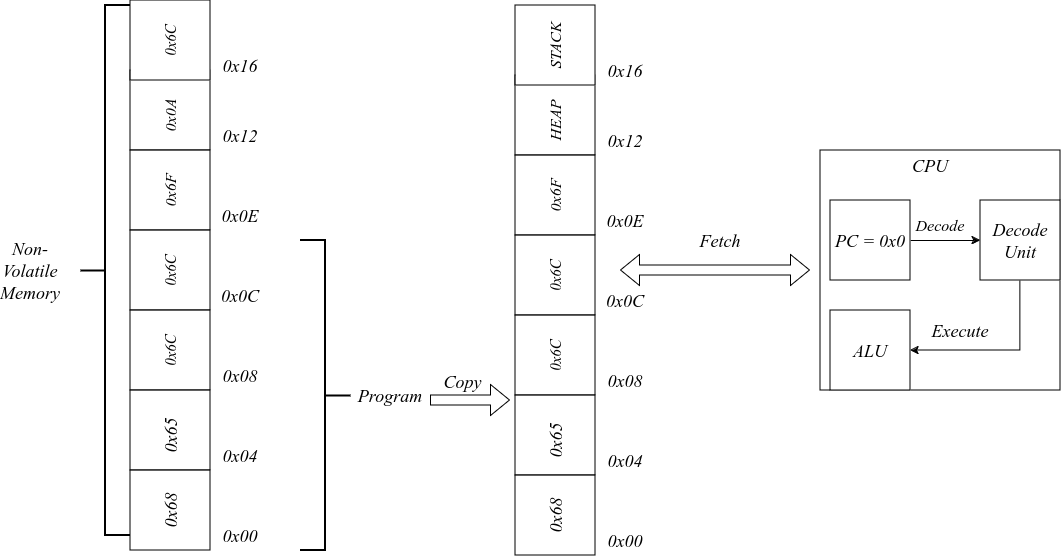

The diagram above was exported from draw.io. Its source (the exported page's mxGraphModel, read from the mxfile embedded in the PNG):
<mxGraphModel dx="2280" dy="742" grid="1" gridSize="10" guides="1" tooltips="1" connect="1" arrows="1" fold="1" page="1" pageScale="1" pageWidth="850" pageHeight="1100" math="0" shadow="0">
  <root>
    <mxCell id="0" />
    <mxCell id="1" parent="0" />
    <mxCell id="aDVC29ExqNJ67lyDjXPI-1" value="" style="whiteSpace=wrap;html=1;aspect=fixed;" vertex="1" parent="1">
      <mxGeometry x="40" y="110" width="80" height="80" as="geometry" />
    </mxCell>
    <mxCell id="aDVC29ExqNJ67lyDjXPI-2" value="" style="whiteSpace=wrap;html=1;aspect=fixed;" vertex="1" parent="1">
      <mxGeometry x="40" y="190" width="80" height="80" as="geometry" />
    </mxCell>
    <mxCell id="aDVC29ExqNJ67lyDjXPI-3" value="" style="whiteSpace=wrap;html=1;aspect=fixed;" vertex="1" parent="1">
      <mxGeometry x="40" y="270" width="80" height="80" as="geometry" />
    </mxCell>
    <mxCell id="aDVC29ExqNJ67lyDjXPI-4" value="" style="whiteSpace=wrap;html=1;aspect=fixed;" vertex="1" parent="1">
      <mxGeometry x="40" y="350" width="80" height="80" as="geometry" />
    </mxCell>
    <mxCell id="aDVC29ExqNJ67lyDjXPI-5" value="" style="whiteSpace=wrap;html=1;aspect=fixed;" vertex="1" parent="1">
      <mxGeometry x="40" y="430" width="80" height="80" as="geometry" />
    </mxCell>
    <mxCell id="aDVC29ExqNJ67lyDjXPI-6" value="" style="whiteSpace=wrap;html=1;aspect=fixed;" vertex="1" parent="1">
      <mxGeometry x="40" y="510" width="80" height="80" as="geometry" />
    </mxCell>
    <mxCell id="aDVC29ExqNJ67lyDjXPI-7" value="" style="whiteSpace=wrap;html=1;aspect=fixed;" vertex="1" parent="1">
      <mxGeometry x="40" y="40" width="80" height="80" as="geometry" />
    </mxCell>
    <mxCell id="aDVC29ExqNJ67lyDjXPI-8" value="" style="strokeWidth=2;html=1;shape=mxgraph.flowchart.annotation_2;align=left;labelPosition=right;pointerEvents=1;" vertex="1" parent="1">
      <mxGeometry x="-10" y="45" width="50" height="530" as="geometry" />
    </mxCell>
    <mxCell id="aDVC29ExqNJ67lyDjXPI-9" value="&lt;div&gt;&lt;font style=&quot;font-size: 18px;&quot; face=&quot;Times New Roman&quot;&gt;Non-Volatile&lt;/font&gt;&lt;/div&gt;&lt;div&gt;&lt;font style=&quot;font-size: 18px;&quot; face=&quot;Times New Roman&quot;&gt;&lt;font&gt;Memory&lt;/font&gt;&lt;br&gt;&lt;/font&gt;&lt;/div&gt;" style="text;html=1;align=center;verticalAlign=middle;whiteSpace=wrap;rounded=0;" vertex="1" parent="1">
      <mxGeometry x="-90" y="295" width="60" height="30" as="geometry" />
    </mxCell>
    <mxCell id="aDVC29ExqNJ67lyDjXPI-10" value="&lt;font face=&quot;Times New Roman&quot; style=&quot;font-size: 18px;&quot;&gt;0x00&lt;/font&gt;" style="text;html=1;align=center;verticalAlign=middle;whiteSpace=wrap;rounded=0;" vertex="1" parent="1">
      <mxGeometry x="120" y="560" width="60" height="30" as="geometry" />
    </mxCell>
    <mxCell id="aDVC29ExqNJ67lyDjXPI-11" value="&lt;font face=&quot;Times New Roman&quot; style=&quot;font-size: 18px;&quot;&gt;0x04&lt;/font&gt;" style="text;html=1;align=center;verticalAlign=middle;whiteSpace=wrap;rounded=0;" vertex="1" parent="1">
      <mxGeometry x="120" y="480" width="60" height="30" as="geometry" />
    </mxCell>
    <mxCell id="aDVC29ExqNJ67lyDjXPI-12" value="&lt;font face=&quot;Times New Roman&quot; style=&quot;font-size: 18px;&quot;&gt;0x08&lt;/font&gt;" style="text;html=1;align=center;verticalAlign=middle;whiteSpace=wrap;rounded=0;" vertex="1" parent="1">
      <mxGeometry x="120" y="400" width="60" height="30" as="geometry" />
    </mxCell>
    <mxCell id="aDVC29ExqNJ67lyDjXPI-13" value="&lt;font face=&quot;Times New Roman&quot; style=&quot;font-size: 18px;&quot;&gt;0x0C&lt;/font&gt;" style="text;html=1;align=center;verticalAlign=middle;whiteSpace=wrap;rounded=0;" vertex="1" parent="1">
      <mxGeometry x="120" y="320" width="60" height="30" as="geometry" />
    </mxCell>
    <mxCell id="aDVC29ExqNJ67lyDjXPI-14" value="&lt;font face=&quot;Times New Roman&quot; style=&quot;font-size: 18px;&quot;&gt;0x0E&lt;/font&gt;" style="text;html=1;align=center;verticalAlign=middle;whiteSpace=wrap;rounded=0;" vertex="1" parent="1">
      <mxGeometry x="120" y="240" width="60" height="30" as="geometry" />
    </mxCell>
    <mxCell id="aDVC29ExqNJ67lyDjXPI-15" value="&lt;font face=&quot;Times New Roman&quot; style=&quot;font-size: 18px;&quot;&gt;0x12&lt;/font&gt;" style="text;html=1;align=center;verticalAlign=middle;whiteSpace=wrap;rounded=0;" vertex="1" parent="1">
      <mxGeometry x="120" y="160" width="60" height="30" as="geometry" />
    </mxCell>
    <mxCell id="aDVC29ExqNJ67lyDjXPI-16" value="&lt;font face=&quot;Times New Roman&quot; style=&quot;font-size: 18px;&quot;&gt;0x16&lt;/font&gt;" style="text;html=1;align=center;verticalAlign=middle;whiteSpace=wrap;rounded=0;" vertex="1" parent="1">
      <mxGeometry x="120" y="90" width="60" height="30" as="geometry" />
    </mxCell>
    <mxCell id="aDVC29ExqNJ67lyDjXPI-18" value="&lt;font face=&quot;Times New Roman&quot; style=&quot;font-size: 18px;&quot;&gt;0x68&lt;/font&gt;" style="text;html=1;align=center;verticalAlign=middle;whiteSpace=wrap;rounded=0;rotation=270;" vertex="1" parent="1">
      <mxGeometry x="50" y="535" width="60" height="30" as="geometry" />
    </mxCell>
    <mxCell id="aDVC29ExqNJ67lyDjXPI-19" value="&lt;font face=&quot;Times New Roman&quot; style=&quot;font-size: 18px;&quot;&gt;0x65&lt;/font&gt;" style="text;html=1;align=center;verticalAlign=middle;whiteSpace=wrap;rounded=0;rotation=270;" vertex="1" parent="1">
      <mxGeometry x="50" y="460" width="60" height="30" as="geometry" />
    </mxCell>
    <mxCell id="aDVC29ExqNJ67lyDjXPI-20" value="&lt;font style=&quot;font-size: 15px;&quot; face=&quot;Times New Roman&quot;&gt;0x6C&lt;/font&gt;" style="text;html=1;align=center;verticalAlign=middle;whiteSpace=wrap;rounded=0;rotation=270;" vertex="1" parent="1">
      <mxGeometry x="50" y="375" width="60" height="30" as="geometry" />
    </mxCell>
    <mxCell id="aDVC29ExqNJ67lyDjXPI-21" value="&lt;font style=&quot;font-size: 15px;&quot; face=&quot;Times New Roman&quot;&gt;0x6C&lt;/font&gt;" style="text;html=1;align=center;verticalAlign=middle;whiteSpace=wrap;rounded=0;rotation=270;" vertex="1" parent="1">
      <mxGeometry x="50" y="295" width="60" height="30" as="geometry" />
    </mxCell>
    <mxCell id="aDVC29ExqNJ67lyDjXPI-22" value="&lt;font face=&quot;Times New Roman&quot; style=&quot;font-size: 16px;&quot;&gt;0x6F&lt;/font&gt;&lt;font face=&quot;Times New Roman&quot; style=&quot;font-size: 16px;&quot;&gt;&lt;br&gt;&lt;/font&gt;" style="text;html=1;align=center;verticalAlign=middle;whiteSpace=wrap;rounded=0;rotation=270;" vertex="1" parent="1">
      <mxGeometry x="50" y="215" width="60" height="30" as="geometry" />
    </mxCell>
    <mxCell id="aDVC29ExqNJ67lyDjXPI-23" value="&lt;font style=&quot;font-size: 16px;&quot; face=&quot;Times New Roman&quot;&gt;0x0A&lt;/font&gt;" style="text;html=1;align=center;verticalAlign=middle;whiteSpace=wrap;rounded=0;rotation=270;" vertex="1" parent="1">
      <mxGeometry x="50" y="140" width="60" height="30" as="geometry" />
    </mxCell>
    <mxCell id="aDVC29ExqNJ67lyDjXPI-24" value="&lt;font style=&quot;font-size: 15px;&quot; face=&quot;Times New Roman&quot;&gt;0x6C&lt;/font&gt;" style="text;html=1;align=center;verticalAlign=middle;whiteSpace=wrap;rounded=0;rotation=270;" vertex="1" parent="1">
      <mxGeometry x="50" y="65" width="60" height="30" as="geometry" />
    </mxCell>
    <mxCell id="aDVC29ExqNJ67lyDjXPI-25" value="" style="strokeWidth=2;html=1;shape=mxgraph.flowchart.annotation_2;align=left;labelPosition=right;pointerEvents=1;direction=west;" vertex="1" parent="1">
      <mxGeometry x="210" y="280" width="50" height="310" as="geometry" />
    </mxCell>
    <mxCell id="aDVC29ExqNJ67lyDjXPI-26" value="&lt;div&gt;&lt;font face=&quot;Times New Roman&quot; style=&quot;font-size: 18px;&quot;&gt;Program&lt;/font&gt;&lt;br&gt;&lt;/div&gt;" style="text;html=1;align=center;verticalAlign=middle;whiteSpace=wrap;rounded=0;" vertex="1" parent="1">
      <mxGeometry x="270" y="420" width="60" height="30" as="geometry" />
    </mxCell>
    <mxCell id="aDVC29ExqNJ67lyDjXPI-27" value="" style="whiteSpace=wrap;html=1;aspect=fixed;" vertex="1" parent="1">
      <mxGeometry x="730" y="190" width="240" height="240" as="geometry" />
    </mxCell>
    <mxCell id="aDVC29ExqNJ67lyDjXPI-28" value="" style="whiteSpace=wrap;html=1;aspect=fixed;" vertex="1" parent="1">
      <mxGeometry x="425" y="115" width="80" height="80" as="geometry" />
    </mxCell>
    <mxCell id="aDVC29ExqNJ67lyDjXPI-29" value="" style="whiteSpace=wrap;html=1;aspect=fixed;" vertex="1" parent="1">
      <mxGeometry x="425" y="195" width="80" height="80" as="geometry" />
    </mxCell>
    <mxCell id="aDVC29ExqNJ67lyDjXPI-30" value="" style="whiteSpace=wrap;html=1;aspect=fixed;" vertex="1" parent="1">
      <mxGeometry x="425" y="275" width="80" height="80" as="geometry" />
    </mxCell>
    <mxCell id="aDVC29ExqNJ67lyDjXPI-31" value="" style="whiteSpace=wrap;html=1;aspect=fixed;" vertex="1" parent="1">
      <mxGeometry x="425" y="355" width="80" height="80" as="geometry" />
    </mxCell>
    <mxCell id="aDVC29ExqNJ67lyDjXPI-32" value="" style="whiteSpace=wrap;html=1;aspect=fixed;" vertex="1" parent="1">
      <mxGeometry x="425" y="435" width="80" height="80" as="geometry" />
    </mxCell>
    <mxCell id="aDVC29ExqNJ67lyDjXPI-33" value="" style="whiteSpace=wrap;html=1;aspect=fixed;" vertex="1" parent="1">
      <mxGeometry x="425" y="515" width="80" height="80" as="geometry" />
    </mxCell>
    <mxCell id="aDVC29ExqNJ67lyDjXPI-34" value="" style="whiteSpace=wrap;html=1;aspect=fixed;" vertex="1" parent="1">
      <mxGeometry x="425" y="45" width="80" height="80" as="geometry" />
    </mxCell>
    <mxCell id="aDVC29ExqNJ67lyDjXPI-35" value="&lt;font face=&quot;Times New Roman&quot; style=&quot;font-size: 18px;&quot;&gt;0x00&lt;/font&gt;" style="text;html=1;align=center;verticalAlign=middle;whiteSpace=wrap;rounded=0;" vertex="1" parent="1">
      <mxGeometry x="505" y="565" width="60" height="30" as="geometry" />
    </mxCell>
    <mxCell id="aDVC29ExqNJ67lyDjXPI-36" value="&lt;font face=&quot;Times New Roman&quot; style=&quot;font-size: 18px;&quot;&gt;0x04&lt;/font&gt;" style="text;html=1;align=center;verticalAlign=middle;whiteSpace=wrap;rounded=0;" vertex="1" parent="1">
      <mxGeometry x="505" y="485" width="60" height="30" as="geometry" />
    </mxCell>
    <mxCell id="aDVC29ExqNJ67lyDjXPI-37" value="&lt;font face=&quot;Times New Roman&quot; style=&quot;font-size: 18px;&quot;&gt;0x08&lt;/font&gt;" style="text;html=1;align=center;verticalAlign=middle;whiteSpace=wrap;rounded=0;" vertex="1" parent="1">
      <mxGeometry x="505" y="405" width="60" height="30" as="geometry" />
    </mxCell>
    <mxCell id="aDVC29ExqNJ67lyDjXPI-38" value="&lt;font face=&quot;Times New Roman&quot; style=&quot;font-size: 18px;&quot;&gt;0x0C&lt;/font&gt;" style="text;html=1;align=center;verticalAlign=middle;whiteSpace=wrap;rounded=0;" vertex="1" parent="1">
      <mxGeometry x="505" y="325" width="60" height="30" as="geometry" />
    </mxCell>
    <mxCell id="aDVC29ExqNJ67lyDjXPI-39" value="&lt;font face=&quot;Times New Roman&quot; style=&quot;font-size: 18px;&quot;&gt;0x0E&lt;/font&gt;" style="text;html=1;align=center;verticalAlign=middle;whiteSpace=wrap;rounded=0;" vertex="1" parent="1">
      <mxGeometry x="505" y="245" width="60" height="30" as="geometry" />
    </mxCell>
    <mxCell id="aDVC29ExqNJ67lyDjXPI-40" value="&lt;font face=&quot;Times New Roman&quot; style=&quot;font-size: 18px;&quot;&gt;0x12&lt;/font&gt;" style="text;html=1;align=center;verticalAlign=middle;whiteSpace=wrap;rounded=0;" vertex="1" parent="1">
      <mxGeometry x="505" y="165" width="60" height="30" as="geometry" />
    </mxCell>
    <mxCell id="aDVC29ExqNJ67lyDjXPI-41" value="&lt;font face=&quot;Times New Roman&quot; style=&quot;font-size: 18px;&quot;&gt;0x16&lt;/font&gt;" style="text;html=1;align=center;verticalAlign=middle;whiteSpace=wrap;rounded=0;" vertex="1" parent="1">
      <mxGeometry x="505" y="95" width="60" height="30" as="geometry" />
    </mxCell>
    <mxCell id="aDVC29ExqNJ67lyDjXPI-42" value="&lt;font face=&quot;Times New Roman&quot; style=&quot;font-size: 18px;&quot;&gt;0x68&lt;/font&gt;" style="text;html=1;align=center;verticalAlign=middle;whiteSpace=wrap;rounded=0;rotation=270;" vertex="1" parent="1">
      <mxGeometry x="435" y="540" width="60" height="30" as="geometry" />
    </mxCell>
    <mxCell id="aDVC29ExqNJ67lyDjXPI-43" value="&lt;font face=&quot;Times New Roman&quot; style=&quot;font-size: 18px;&quot;&gt;0x65&lt;/font&gt;" style="text;html=1;align=center;verticalAlign=middle;whiteSpace=wrap;rounded=0;rotation=270;" vertex="1" parent="1">
      <mxGeometry x="435" y="465" width="60" height="30" as="geometry" />
    </mxCell>
    <mxCell id="aDVC29ExqNJ67lyDjXPI-44" value="&lt;font style=&quot;font-size: 15px;&quot; face=&quot;Times New Roman&quot;&gt;0x6C&lt;/font&gt;" style="text;html=1;align=center;verticalAlign=middle;whiteSpace=wrap;rounded=0;rotation=270;" vertex="1" parent="1">
      <mxGeometry x="435" y="380" width="60" height="30" as="geometry" />
    </mxCell>
    <mxCell id="aDVC29ExqNJ67lyDjXPI-45" value="&lt;font style=&quot;font-size: 15px;&quot; face=&quot;Times New Roman&quot;&gt;0x6C&lt;/font&gt;" style="text;html=1;align=center;verticalAlign=middle;whiteSpace=wrap;rounded=0;rotation=270;" vertex="1" parent="1">
      <mxGeometry x="435" y="300" width="60" height="30" as="geometry" />
    </mxCell>
    <mxCell id="aDVC29ExqNJ67lyDjXPI-46" value="&lt;font face=&quot;Times New Roman&quot; style=&quot;font-size: 16px;&quot;&gt;0x6F&lt;/font&gt;&lt;font face=&quot;Times New Roman&quot; style=&quot;font-size: 16px;&quot;&gt;&lt;br&gt;&lt;/font&gt;" style="text;html=1;align=center;verticalAlign=middle;whiteSpace=wrap;rounded=0;rotation=270;" vertex="1" parent="1">
      <mxGeometry x="435" y="220" width="60" height="30" as="geometry" />
    </mxCell>
    <mxCell id="aDVC29ExqNJ67lyDjXPI-47" value="&lt;font style=&quot;font-size: 16px;&quot; face=&quot;Times New Roman&quot;&gt;HEAP&lt;/font&gt;" style="text;html=1;align=center;verticalAlign=middle;whiteSpace=wrap;rounded=0;rotation=270;" vertex="1" parent="1">
      <mxGeometry x="435" y="145" width="60" height="30" as="geometry" />
    </mxCell>
    <mxCell id="aDVC29ExqNJ67lyDjXPI-48" value="&lt;font style=&quot;font-size: 16px;&quot; face=&quot;Times New Roman&quot;&gt;STACK&lt;/font&gt;" style="text;html=1;align=center;verticalAlign=middle;whiteSpace=wrap;rounded=0;rotation=270;" vertex="1" parent="1">
      <mxGeometry x="435" y="70" width="60" height="30" as="geometry" />
    </mxCell>
    <mxCell id="aDVC29ExqNJ67lyDjXPI-56" value="" style="shape=flexArrow;endArrow=classic;html=1;rounded=0;" edge="1" parent="1">
      <mxGeometry width="50" height="50" relative="1" as="geometry">
        <mxPoint x="340" y="440" as="sourcePoint" />
        <mxPoint x="420" y="440" as="targetPoint" />
      </mxGeometry>
    </mxCell>
    <mxCell id="aDVC29ExqNJ67lyDjXPI-57" value="&lt;font style=&quot;font-size: 18px;&quot; face=&quot;Times New Roman&quot;&gt;Copy&lt;/font&gt;" style="edgeLabel;html=1;align=center;verticalAlign=middle;resizable=0;points=[];" vertex="1" connectable="0" parent="aDVC29ExqNJ67lyDjXPI-56">
      <mxGeometry x="-0.225" relative="1" as="geometry">
        <mxPoint y="-20" as="offset" />
      </mxGeometry>
    </mxCell>
    <mxCell id="aDVC29ExqNJ67lyDjXPI-58" value="&lt;font face=&quot;Times New Roman&quot; style=&quot;font-size: 18px;&quot;&gt;CPU&lt;/font&gt;" style="text;html=1;align=center;verticalAlign=middle;whiteSpace=wrap;rounded=0;" vertex="1" parent="1">
      <mxGeometry x="810" y="190" width="60" height="30" as="geometry" />
    </mxCell>
    <mxCell id="aDVC29ExqNJ67lyDjXPI-86" style="edgeStyle=orthogonalEdgeStyle;rounded=0;orthogonalLoop=1;jettySize=auto;html=1;" edge="1" parent="1" source="aDVC29ExqNJ67lyDjXPI-59" target="aDVC29ExqNJ67lyDjXPI-60">
      <mxGeometry relative="1" as="geometry" />
    </mxCell>
    <mxCell id="aDVC29ExqNJ67lyDjXPI-59" value="&lt;font face=&quot;Times New Roman&quot; style=&quot;font-size: 18px;&quot;&gt;PC = 0x0&lt;/font&gt;" style="whiteSpace=wrap;html=1;aspect=fixed;" vertex="1" parent="1">
      <mxGeometry x="740" y="240" width="80" height="80" as="geometry" />
    </mxCell>
    <mxCell id="aDVC29ExqNJ67lyDjXPI-87" style="edgeStyle=orthogonalEdgeStyle;rounded=0;orthogonalLoop=1;jettySize=auto;html=1;exitX=0.5;exitY=1;exitDx=0;exitDy=0;entryX=1;entryY=0.5;entryDx=0;entryDy=0;" edge="1" parent="1" source="aDVC29ExqNJ67lyDjXPI-60" target="aDVC29ExqNJ67lyDjXPI-82">
      <mxGeometry relative="1" as="geometry" />
    </mxCell>
    <mxCell id="aDVC29ExqNJ67lyDjXPI-60" value="&lt;div&gt;&lt;font face=&quot;Times New Roman&quot; style=&quot;font-size: 18px;&quot;&gt;Decode&lt;/font&gt;&lt;/div&gt;&lt;div&gt;&lt;font face=&quot;Times New Roman&quot; style=&quot;font-size: 18px;&quot;&gt;&lt;font&gt;Unit&lt;/font&gt;&lt;br&gt;&lt;/font&gt;&lt;/div&gt;" style="whiteSpace=wrap;html=1;aspect=fixed;" vertex="1" parent="1">
      <mxGeometry x="890" y="240" width="80" height="80" as="geometry" />
    </mxCell>
    <mxCell id="aDVC29ExqNJ67lyDjXPI-82" value="&lt;font face=&quot;Times New Roman&quot; style=&quot;font-size: 18px;&quot;&gt;&lt;font&gt;ALU&lt;/font&gt;&lt;font&gt;&lt;br&gt;&lt;/font&gt;&lt;/font&gt;" style="whiteSpace=wrap;html=1;aspect=fixed;" vertex="1" parent="1">
      <mxGeometry x="740" y="350" width="80" height="80" as="geometry" />
    </mxCell>
    <mxCell id="aDVC29ExqNJ67lyDjXPI-88" value="&lt;font style=&quot;font-size: 18px;&quot; face=&quot;Times New Roman&quot;&gt;Execute&lt;/font&gt;" style="text;html=1;align=center;verticalAlign=middle;whiteSpace=wrap;rounded=0;" vertex="1" parent="1">
      <mxGeometry x="840" y="355" width="60" height="30" as="geometry" />
    </mxCell>
    <mxCell id="aDVC29ExqNJ67lyDjXPI-89" value="&lt;font face=&quot;Times New Roman&quot; style=&quot;font-size: 16px;&quot;&gt;Decode&lt;/font&gt;" style="text;html=1;align=center;verticalAlign=middle;whiteSpace=wrap;rounded=0;" vertex="1" parent="1">
      <mxGeometry x="820" y="250" width="60" height="30" as="geometry" />
    </mxCell>
    <mxCell id="aDVC29ExqNJ67lyDjXPI-97" value="" style="shape=flexArrow;endArrow=classic;startArrow=classic;html=1;rounded=0;" edge="1" parent="1">
      <mxGeometry width="100" height="100" relative="1" as="geometry">
        <mxPoint x="530" y="310" as="sourcePoint" />
        <mxPoint x="720" y="310" as="targetPoint" />
      </mxGeometry>
    </mxCell>
    <mxCell id="aDVC29ExqNJ67lyDjXPI-98" value="&lt;font face=&quot;Times New Roman&quot; style=&quot;font-size: 18px;&quot;&gt;Fetch&lt;/font&gt;" style="text;html=1;align=center;verticalAlign=middle;whiteSpace=wrap;rounded=0;" vertex="1" parent="1">
      <mxGeometry x="600" y="265" width="60" height="30" as="geometry" />
    </mxCell>
  </root>
</mxGraphModel>